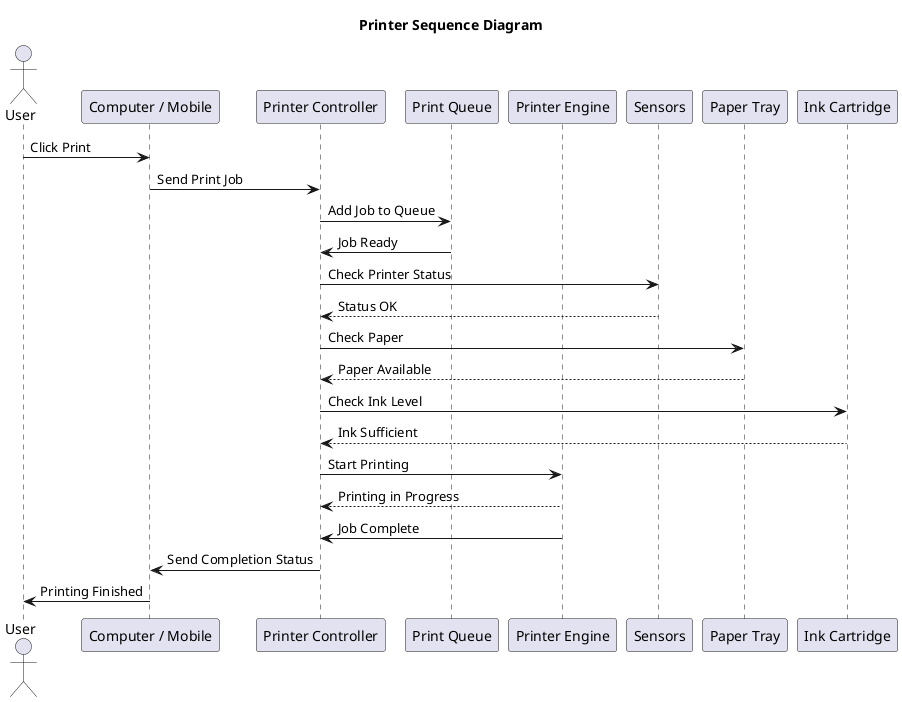

The diagram above was rendered by PlantUML. Its source (embedded in the PNG):
@startuml
title Printer Sequence Diagram

actor User
participant "Computer / Mobile" as Device
participant "Printer Controller" as Controller
participant "Print Queue" as Queue
participant "Printer Engine" as Engine
participant "Sensors" as Sensors
participant "Paper Tray" as Tray
participant "Ink Cartridge" as Ink

User -> Device : Click Print
Device -> Controller : Send Print Job
Controller -> Queue : Add Job to Queue
Queue -> Controller : Job Ready

Controller -> Sensors : Check Printer Status
Sensors --> Controller : Status OK

Controller -> Tray : Check Paper
Tray --> Controller : Paper Available

Controller -> Ink : Check Ink Level
Ink --> Controller : Ink Sufficient

Controller -> Engine : Start Printing
Engine --> Controller : Printing in Progress

Engine -> Controller : Job Complete
Controller -> Device : Send Completion Status
Device -> User : Printing Finished

@enduml